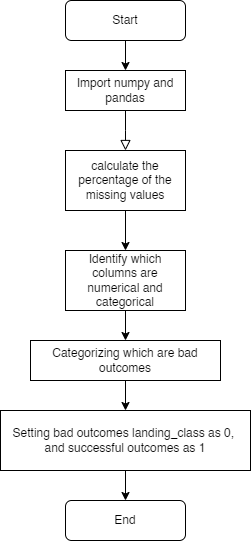

The diagram above was exported from draw.io. Its source (the exported page's mxGraphModel, read from the mxfile embedded in the PNG):
<mxGraphModel dx="880" dy="460" grid="1" gridSize="10" guides="1" tooltips="1" connect="1" arrows="1" fold="1" page="1" pageScale="1" pageWidth="827" pageHeight="1169" math="0" shadow="0">
  <root>
    <mxCell id="WIyWlLk6GJQsqaUBKTNV-0" />
    <mxCell id="WIyWlLk6GJQsqaUBKTNV-1" parent="WIyWlLk6GJQsqaUBKTNV-0" />
    <mxCell id="WIyWlLk6GJQsqaUBKTNV-2" value="" style="rounded=0;html=1;jettySize=auto;orthogonalLoop=1;fontSize=11;endArrow=block;endFill=0;endSize=8;strokeWidth=1;shadow=0;labelBackgroundColor=none;edgeStyle=orthogonalEdgeStyle;" parent="WIyWlLk6GJQsqaUBKTNV-1" source="WIyWlLk6GJQsqaUBKTNV-3" edge="1">
      <mxGeometry relative="1" as="geometry">
        <mxPoint x="220" y="200" as="targetPoint" />
      </mxGeometry>
    </mxCell>
    <mxCell id="WIyWlLk6GJQsqaUBKTNV-3" value="Import numpy and pandas" style="rounded=1;whiteSpace=wrap;html=1;fontSize=12;glass=0;strokeWidth=1;shadow=0;arcSize=0;" parent="WIyWlLk6GJQsqaUBKTNV-1" vertex="1">
      <mxGeometry x="160" y="120" width="120" height="40" as="geometry" />
    </mxCell>
    <mxCell id="pHkUUw1tM9I60E3UovmJ-9" value="" style="edgeStyle=orthogonalEdgeStyle;rounded=0;orthogonalLoop=1;jettySize=auto;html=1;" edge="1" parent="WIyWlLk6GJQsqaUBKTNV-1" source="WIyWlLk6GJQsqaUBKTNV-7" target="pHkUUw1tM9I60E3UovmJ-7">
      <mxGeometry relative="1" as="geometry" />
    </mxCell>
    <mxCell id="WIyWlLk6GJQsqaUBKTNV-7" value="Categorizing which are bad outcomes" style="rounded=1;whiteSpace=wrap;html=1;fontSize=12;glass=0;strokeWidth=1;shadow=0;arcSize=0;" parent="WIyWlLk6GJQsqaUBKTNV-1" vertex="1">
      <mxGeometry x="125" y="390" width="190" height="40" as="geometry" />
    </mxCell>
    <mxCell id="pHkUUw1tM9I60E3UovmJ-1" value="" style="edgeStyle=orthogonalEdgeStyle;rounded=0;orthogonalLoop=1;jettySize=auto;html=1;" edge="1" parent="WIyWlLk6GJQsqaUBKTNV-1" source="pHkUUw1tM9I60E3UovmJ-0" target="WIyWlLk6GJQsqaUBKTNV-3">
      <mxGeometry relative="1" as="geometry" />
    </mxCell>
    <mxCell id="pHkUUw1tM9I60E3UovmJ-0" value="Start" style="rounded=1;whiteSpace=wrap;html=1;" vertex="1" parent="WIyWlLk6GJQsqaUBKTNV-1">
      <mxGeometry x="160" y="50" width="120" height="40" as="geometry" />
    </mxCell>
    <mxCell id="pHkUUw1tM9I60E3UovmJ-6" value="" style="edgeStyle=orthogonalEdgeStyle;rounded=0;orthogonalLoop=1;jettySize=auto;html=1;" edge="1" parent="WIyWlLk6GJQsqaUBKTNV-1" source="pHkUUw1tM9I60E3UovmJ-2" target="WIyWlLk6GJQsqaUBKTNV-7">
      <mxGeometry relative="1" as="geometry" />
    </mxCell>
    <mxCell id="pHkUUw1tM9I60E3UovmJ-2" value="Identify which columns are numerical and categorical" style="rounded=0;whiteSpace=wrap;html=1;" vertex="1" parent="WIyWlLk6GJQsqaUBKTNV-1">
      <mxGeometry x="160" y="300" width="120" height="60" as="geometry" />
    </mxCell>
    <mxCell id="pHkUUw1tM9I60E3UovmJ-4" value="" style="edgeStyle=orthogonalEdgeStyle;rounded=0;orthogonalLoop=1;jettySize=auto;html=1;" edge="1" parent="WIyWlLk6GJQsqaUBKTNV-1" source="pHkUUw1tM9I60E3UovmJ-3" target="pHkUUw1tM9I60E3UovmJ-2">
      <mxGeometry relative="1" as="geometry" />
    </mxCell>
    <mxCell id="pHkUUw1tM9I60E3UovmJ-3" value="calculate the percentage of the missing values" style="rounded=0;whiteSpace=wrap;html=1;" vertex="1" parent="WIyWlLk6GJQsqaUBKTNV-1">
      <mxGeometry x="160" y="200" width="120" height="60" as="geometry" />
    </mxCell>
    <mxCell id="pHkUUw1tM9I60E3UovmJ-10" value="" style="edgeStyle=orthogonalEdgeStyle;rounded=0;orthogonalLoop=1;jettySize=auto;html=1;" edge="1" parent="WIyWlLk6GJQsqaUBKTNV-1" source="pHkUUw1tM9I60E3UovmJ-7" target="pHkUUw1tM9I60E3UovmJ-8">
      <mxGeometry relative="1" as="geometry" />
    </mxCell>
    <mxCell id="pHkUUw1tM9I60E3UovmJ-7" value="Setting bad outcomes landing_class as 0,&amp;nbsp;&lt;div&gt;and successful outcomes as 1&lt;/div&gt;" style="rounded=0;whiteSpace=wrap;html=1;" vertex="1" parent="WIyWlLk6GJQsqaUBKTNV-1">
      <mxGeometry x="95" y="460" width="250" height="60" as="geometry" />
    </mxCell>
    <mxCell id="pHkUUw1tM9I60E3UovmJ-8" value="End" style="rounded=1;whiteSpace=wrap;html=1;" vertex="1" parent="WIyWlLk6GJQsqaUBKTNV-1">
      <mxGeometry x="160" y="550" width="120" height="40" as="geometry" />
    </mxCell>
  </root>
</mxGraphModel>